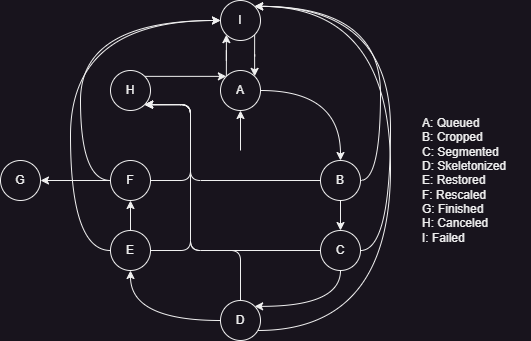

The diagram above was exported from draw.io. Its source (the exported page's mxGraphModel, read from the mxfile embedded in the PNG):
<mxGraphModel dx="1276" dy="606" grid="1" gridSize="10" guides="1" tooltips="1" connect="1" arrows="1" fold="1" page="1" pageScale="1" pageWidth="827" pageHeight="1169" math="0" shadow="0">
  <root>
    <mxCell id="0" />
    <mxCell id="1" parent="0" />
    <mxCell id="1sUiPSsAPYxyv5YN31Tx-9" style="edgeStyle=orthogonalEdgeStyle;rounded=1;orthogonalLoop=1;jettySize=auto;html=1;entryX=0.5;entryY=0;entryDx=0;entryDy=0;curved=1;" parent="1" source="1sUiPSsAPYxyv5YN31Tx-1" target="1sUiPSsAPYxyv5YN31Tx-3" edge="1">
      <mxGeometry relative="1" as="geometry">
        <Array as="points">
          <mxPoint x="440" y="150" />
        </Array>
      </mxGeometry>
    </mxCell>
    <mxCell id="1sUiPSsAPYxyv5YN31Tx-34" style="edgeStyle=orthogonalEdgeStyle;rounded=0;orthogonalLoop=1;jettySize=auto;html=1;exitX=0;exitY=0;exitDx=0;exitDy=0;entryX=0;entryY=1;entryDx=0;entryDy=0;" parent="1" source="1sUiPSsAPYxyv5YN31Tx-1" target="1sUiPSsAPYxyv5YN31Tx-25" edge="1">
      <mxGeometry relative="1" as="geometry">
        <Array as="points" />
      </mxGeometry>
    </mxCell>
    <mxCell id="1sUiPSsAPYxyv5YN31Tx-1" value="A" style="ellipse;whiteSpace=wrap;html=1;aspect=fixed;" parent="1" vertex="1">
      <mxGeometry x="320" y="130" width="40" height="40" as="geometry" />
    </mxCell>
    <mxCell id="1sUiPSsAPYxyv5YN31Tx-12" style="edgeStyle=orthogonalEdgeStyle;orthogonalLoop=1;jettySize=auto;html=1;entryX=0.5;entryY=1;entryDx=0;entryDy=0;curved=1;" parent="1" source="1sUiPSsAPYxyv5YN31Tx-2" target="1sUiPSsAPYxyv5YN31Tx-5" edge="1">
      <mxGeometry relative="1" as="geometry" />
    </mxCell>
    <mxCell id="1sUiPSsAPYxyv5YN31Tx-23" style="edgeStyle=orthogonalEdgeStyle;rounded=1;orthogonalLoop=1;jettySize=auto;html=1;entryX=1;entryY=1;entryDx=0;entryDy=0;" parent="1" source="1sUiPSsAPYxyv5YN31Tx-2" target="1sUiPSsAPYxyv5YN31Tx-15" edge="1">
      <mxGeometry relative="1" as="geometry">
        <mxPoint x="250" y="158" as="targetPoint" />
        <Array as="points">
          <mxPoint x="340" y="310" />
          <mxPoint x="290" y="310" />
          <mxPoint x="290" y="164" />
        </Array>
      </mxGeometry>
    </mxCell>
    <mxCell id="1sUiPSsAPYxyv5YN31Tx-29" style="edgeStyle=orthogonalEdgeStyle;orthogonalLoop=1;jettySize=auto;html=1;entryX=1;entryY=0;entryDx=0;entryDy=0;curved=1;" parent="1" source="1sUiPSsAPYxyv5YN31Tx-2" target="1sUiPSsAPYxyv5YN31Tx-25" edge="1">
      <mxGeometry relative="1" as="geometry">
        <Array as="points">
          <mxPoint x="490" y="390" />
          <mxPoint x="490" y="66" />
        </Array>
      </mxGeometry>
    </mxCell>
    <mxCell id="1sUiPSsAPYxyv5YN31Tx-2" value="D" style="ellipse;whiteSpace=wrap;html=1;aspect=fixed;" parent="1" vertex="1">
      <mxGeometry x="320" y="360" width="40" height="40" as="geometry" />
    </mxCell>
    <mxCell id="1sUiPSsAPYxyv5YN31Tx-10" style="edgeStyle=orthogonalEdgeStyle;orthogonalLoop=1;jettySize=auto;html=1;entryX=0.5;entryY=0;entryDx=0;entryDy=0;curved=1;" parent="1" source="1sUiPSsAPYxyv5YN31Tx-3" target="1sUiPSsAPYxyv5YN31Tx-4" edge="1">
      <mxGeometry relative="1" as="geometry" />
    </mxCell>
    <mxCell id="1sUiPSsAPYxyv5YN31Tx-22" style="edgeStyle=orthogonalEdgeStyle;rounded=1;orthogonalLoop=1;jettySize=auto;html=1;entryX=1;entryY=1;entryDx=0;entryDy=0;" parent="1" source="1sUiPSsAPYxyv5YN31Tx-3" target="1sUiPSsAPYxyv5YN31Tx-15" edge="1">
      <mxGeometry relative="1" as="geometry">
        <Array as="points">
          <mxPoint x="290" y="240" />
          <mxPoint x="290" y="164" />
        </Array>
      </mxGeometry>
    </mxCell>
    <mxCell id="1sUiPSsAPYxyv5YN31Tx-27" style="edgeStyle=orthogonalEdgeStyle;orthogonalLoop=1;jettySize=auto;html=1;exitX=1;exitY=0.5;exitDx=0;exitDy=0;entryX=1;entryY=0;entryDx=0;entryDy=0;curved=1;" parent="1" source="1sUiPSsAPYxyv5YN31Tx-3" target="1sUiPSsAPYxyv5YN31Tx-25" edge="1">
      <mxGeometry relative="1" as="geometry">
        <Array as="points">
          <mxPoint x="480" y="240" />
          <mxPoint x="480" y="66" />
        </Array>
      </mxGeometry>
    </mxCell>
    <mxCell id="1sUiPSsAPYxyv5YN31Tx-3" value="B" style="ellipse;whiteSpace=wrap;html=1;aspect=fixed;" parent="1" vertex="1">
      <mxGeometry x="420" y="220" width="40" height="40" as="geometry" />
    </mxCell>
    <mxCell id="1sUiPSsAPYxyv5YN31Tx-11" style="edgeStyle=orthogonalEdgeStyle;orthogonalLoop=1;jettySize=auto;html=1;entryX=1;entryY=0;entryDx=0;entryDy=0;curved=1;exitX=0.5;exitY=1;exitDx=0;exitDy=0;" parent="1" source="1sUiPSsAPYxyv5YN31Tx-4" target="1sUiPSsAPYxyv5YN31Tx-2" edge="1">
      <mxGeometry relative="1" as="geometry">
        <mxPoint x="434" y="310" as="sourcePoint" />
        <mxPoint x="394" y="380" as="targetPoint" />
        <Array as="points">
          <mxPoint x="440" y="366" />
        </Array>
      </mxGeometry>
    </mxCell>
    <mxCell id="1sUiPSsAPYxyv5YN31Tx-16" style="edgeStyle=orthogonalEdgeStyle;rounded=1;orthogonalLoop=1;jettySize=auto;html=1;entryX=1;entryY=1;entryDx=0;entryDy=0;" parent="1" source="1sUiPSsAPYxyv5YN31Tx-4" target="1sUiPSsAPYxyv5YN31Tx-15" edge="1">
      <mxGeometry relative="1" as="geometry">
        <Array as="points">
          <mxPoint x="290" y="310" />
          <mxPoint x="290" y="164" />
        </Array>
      </mxGeometry>
    </mxCell>
    <mxCell id="1sUiPSsAPYxyv5YN31Tx-28" style="edgeStyle=orthogonalEdgeStyle;orthogonalLoop=1;jettySize=auto;html=1;entryX=1;entryY=0;entryDx=0;entryDy=0;curved=1;" parent="1" source="1sUiPSsAPYxyv5YN31Tx-4" target="1sUiPSsAPYxyv5YN31Tx-25" edge="1">
      <mxGeometry relative="1" as="geometry">
        <Array as="points">
          <mxPoint x="490" y="310" />
          <mxPoint x="490" y="66" />
        </Array>
      </mxGeometry>
    </mxCell>
    <mxCell id="1sUiPSsAPYxyv5YN31Tx-4" value="C" style="ellipse;whiteSpace=wrap;html=1;aspect=fixed;" parent="1" vertex="1">
      <mxGeometry x="420" y="290" width="40" height="40" as="geometry" />
    </mxCell>
    <mxCell id="1sUiPSsAPYxyv5YN31Tx-13" style="edgeStyle=orthogonalEdgeStyle;orthogonalLoop=1;jettySize=auto;html=1;entryX=0.5;entryY=1;entryDx=0;entryDy=0;curved=1;" parent="1" source="1sUiPSsAPYxyv5YN31Tx-5" target="1sUiPSsAPYxyv5YN31Tx-7" edge="1">
      <mxGeometry relative="1" as="geometry" />
    </mxCell>
    <mxCell id="1sUiPSsAPYxyv5YN31Tx-17" style="edgeStyle=orthogonalEdgeStyle;rounded=1;orthogonalLoop=1;jettySize=auto;html=1;entryX=1;entryY=1;entryDx=0;entryDy=0;exitX=0;exitY=0.5;exitDx=0;exitDy=0;" parent="1" source="1sUiPSsAPYxyv5YN31Tx-7" target="1sUiPSsAPYxyv5YN31Tx-15" edge="1">
      <mxGeometry relative="1" as="geometry">
        <Array as="points">
          <mxPoint x="290" y="240" />
          <mxPoint x="290" y="164" />
        </Array>
      </mxGeometry>
    </mxCell>
    <mxCell id="1sUiPSsAPYxyv5YN31Tx-30" style="edgeStyle=orthogonalEdgeStyle;orthogonalLoop=1;jettySize=auto;html=1;entryX=0;entryY=0.5;entryDx=0;entryDy=0;curved=1;" parent="1" source="1sUiPSsAPYxyv5YN31Tx-5" target="1sUiPSsAPYxyv5YN31Tx-25" edge="1">
      <mxGeometry relative="1" as="geometry">
        <Array as="points">
          <mxPoint x="170" y="310" />
          <mxPoint x="170" y="80" />
        </Array>
      </mxGeometry>
    </mxCell>
    <mxCell id="1sUiPSsAPYxyv5YN31Tx-5" value="E" style="ellipse;whiteSpace=wrap;html=1;aspect=fixed;" parent="1" vertex="1">
      <mxGeometry x="210" y="290" width="40" height="40" as="geometry" />
    </mxCell>
    <mxCell id="1sUiPSsAPYxyv5YN31Tx-8" value="A: Queued&lt;br&gt;B: Cropped&lt;br&gt;C: Segmented&lt;br&gt;D: Skeletonized&lt;br&gt;E: Restored&lt;br&gt;F: Rescaled&lt;br&gt;G: Finished&lt;br&gt;H: Canceled&lt;br&gt;I: Failed" style="text;html=1;align=left;verticalAlign=middle;resizable=0;points=[];autosize=1;strokeColor=none;fillColor=none;" parent="1" vertex="1">
      <mxGeometry x="520" y="170" width="110" height="140" as="geometry" />
    </mxCell>
    <mxCell id="tBsXaclavV-sVchKQHWA-2" style="edgeStyle=orthogonalEdgeStyle;rounded=0;orthogonalLoop=1;jettySize=auto;html=1;exitX=1;exitY=0;exitDx=0;exitDy=0;entryX=0;entryY=0;entryDx=0;entryDy=0;" edge="1" parent="1" source="1sUiPSsAPYxyv5YN31Tx-15" target="1sUiPSsAPYxyv5YN31Tx-1">
      <mxGeometry relative="1" as="geometry" />
    </mxCell>
    <mxCell id="1sUiPSsAPYxyv5YN31Tx-15" value="H" style="ellipse;whiteSpace=wrap;html=1;aspect=fixed;" parent="1" vertex="1">
      <mxGeometry x="210" y="130" width="40" height="40" as="geometry" />
    </mxCell>
    <mxCell id="1sUiPSsAPYxyv5YN31Tx-21" value="" style="edgeStyle=orthogonalEdgeStyle;rounded=1;orthogonalLoop=1;jettySize=auto;html=1;entryX=1;entryY=1;entryDx=0;entryDy=0;" parent="1" source="1sUiPSsAPYxyv5YN31Tx-5" target="1sUiPSsAPYxyv5YN31Tx-15" edge="1">
      <mxGeometry relative="1" as="geometry">
        <mxPoint x="230" y="290" as="sourcePoint" />
        <mxPoint x="260" y="190" as="targetPoint" />
        <Array as="points">
          <mxPoint x="290" y="310" />
          <mxPoint x="290" y="164" />
        </Array>
      </mxGeometry>
    </mxCell>
    <mxCell id="1sUiPSsAPYxyv5YN31Tx-32" style="edgeStyle=orthogonalEdgeStyle;orthogonalLoop=1;jettySize=auto;html=1;entryX=0;entryY=0.5;entryDx=0;entryDy=0;curved=1;" parent="1" source="1sUiPSsAPYxyv5YN31Tx-7" target="1sUiPSsAPYxyv5YN31Tx-25" edge="1">
      <mxGeometry relative="1" as="geometry">
        <Array as="points">
          <mxPoint x="180" y="240" />
          <mxPoint x="180" y="80" />
        </Array>
      </mxGeometry>
    </mxCell>
    <mxCell id="1sUiPSsAPYxyv5YN31Tx-39" style="edgeStyle=orthogonalEdgeStyle;rounded=0;orthogonalLoop=1;jettySize=auto;html=1;" parent="1" source="1sUiPSsAPYxyv5YN31Tx-7" target="1sUiPSsAPYxyv5YN31Tx-38" edge="1">
      <mxGeometry relative="1" as="geometry" />
    </mxCell>
    <mxCell id="1sUiPSsAPYxyv5YN31Tx-7" value="F" style="ellipse;whiteSpace=wrap;html=1;aspect=fixed;" parent="1" vertex="1">
      <mxGeometry x="210" y="220" width="40" height="40" as="geometry" />
    </mxCell>
    <mxCell id="1sUiPSsAPYxyv5YN31Tx-36" style="edgeStyle=orthogonalEdgeStyle;orthogonalLoop=1;jettySize=auto;html=1;exitX=1;exitY=1;exitDx=0;exitDy=0;entryX=1;entryY=0;entryDx=0;entryDy=0;curved=1;" parent="1" source="1sUiPSsAPYxyv5YN31Tx-25" target="1sUiPSsAPYxyv5YN31Tx-1" edge="1">
      <mxGeometry relative="1" as="geometry" />
    </mxCell>
    <mxCell id="1sUiPSsAPYxyv5YN31Tx-25" value="I" style="ellipse;whiteSpace=wrap;html=1;aspect=fixed;" parent="1" vertex="1">
      <mxGeometry x="320" y="60" width="40" height="40" as="geometry" />
    </mxCell>
    <mxCell id="1sUiPSsAPYxyv5YN31Tx-37" value="" style="endArrow=classic;html=1;rounded=0;entryX=0.5;entryY=1;entryDx=0;entryDy=0;" parent="1" target="1sUiPSsAPYxyv5YN31Tx-1" edge="1">
      <mxGeometry width="50" height="50" relative="1" as="geometry">
        <mxPoint x="340" y="210" as="sourcePoint" />
        <mxPoint x="470" y="220" as="targetPoint" />
        <Array as="points" />
      </mxGeometry>
    </mxCell>
    <mxCell id="1sUiPSsAPYxyv5YN31Tx-38" value="G" style="ellipse;whiteSpace=wrap;html=1;aspect=fixed;" parent="1" vertex="1">
      <mxGeometry x="100" y="220" width="40" height="40" as="geometry" />
    </mxCell>
  </root>
</mxGraphModel>